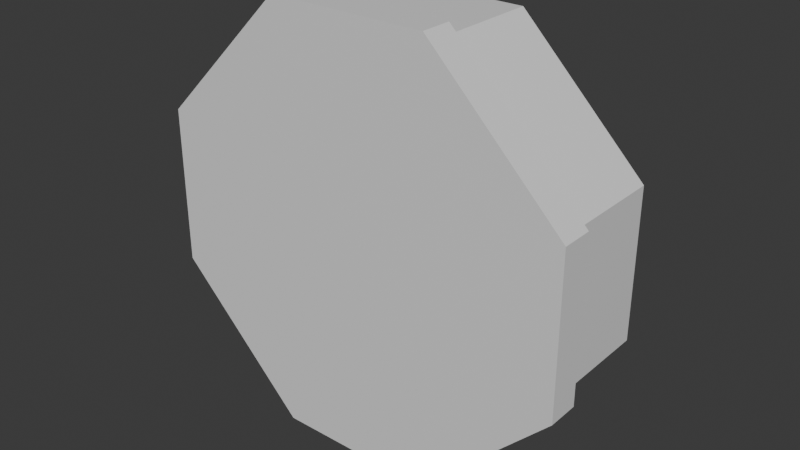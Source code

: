 # Source: Junction_box.blend  (saved by Blender 5.0.119; exported with 4.5.12 LTS)
import bpy
from mathutils import Matrix  # noqa: F401  (used for matrix-valued properties, if any)

bpy.ops.wm.read_factory_settings(use_empty=True)
scene = bpy.context.scene
scene.name = 'Scene'

# ---- collections
col_collection = bpy.data.collections.new('Collection'); scene.collection.children.link(col_collection)

# ---- materials (node trees are filled in below, after node groups)
mat_material_006 = bpy.data.materials.new('Material.006')
mat_material_006.alpha_threshold = 0.0
mat_material_006.use_backface_culling_lightprobe_volume = False
mat_material_006.roughness = 0.5
mat_material_006.line_color = (0.0, 0.0, 0.0, 1.0)

# ---- material node trees
mat_material_006.use_nodes = True; mat_material_006.node_tree.nodes.clear()
_N = mat_material_006.node_tree.nodes; _L = mat_material_006.node_tree.links
n0 = _N.new('ShaderNodeOutputMaterial'); n0.name = 'Material Output'; n0.location = (200, 100)
n1 = _N.new('ShaderNodeBsdfPrincipled'); n1.name = 'Principled BSDF'; n1.location = (-200, 100)
_L.new(n1.outputs[0], n0.inputs[0])
n0.is_active_output = True

# ---- world
world_world = bpy.data.worlds.new('World'); scene.world = world_world
world_world.use_nodes = True; world_world.node_tree.nodes.clear()
_N = world_world.node_tree.nodes; _L = world_world.node_tree.links
n0 = _N.new('ShaderNodeOutputWorld'); n0.name = 'World Output'; n0.location = (200, 100)
n1 = _N.new('ShaderNodeBackground'); n1.name = 'Background'; n1.location = (-200, 100)
n1.inputs[0].default_value = (0.05088, 0.05088, 0.05088, 1.0)
_L.new(n1.outputs[0], n0.inputs[0])
n0.is_active_output = True
world_world.color = (0.05088, 0.05088, 0.05088)
world_world.sun_shadow_jitter_overblur = 0.0

# ---- meshes
me_cube_072 = bpy.data.meshes.new('Cube.072')
me_cube_072.from_pydata([(0.05848, 0.01164, -0.1568), (0.1568, 0.01164, -0.05848), (0.05848, 0.01164, 0.1568), (0.1568, 0.01164, 0.05848), (0.05848, -0.01164, -0.1568), (0.1568, -0.01164, -0.05848), (0.05848, -0.01164, 0.1568), (0.1568, -0.01164, 0.05848), (-0.05848, 0.01164, -0.1568), (-0.1568, 0.01164, -0.05848), (-0.05848, 0.01164, 0.1568), (-0.1568, 0.01164, 0.05848), (-0.05848, -0.01164, -0.1568), (-0.1568, -0.01164, -0.05848), (-0.05848, -0.01164, 0.1568), (-0.1568, -0.01164, 0.05848)], [], [(4, 0, 1, 5), (2, 6, 7, 3), (8, 12, 13, 9), (14, 10, 11, 15), (4, 12, 8, 0), (1, 3, 7, 5), (14, 6, 2, 10), (13, 15, 11, 9), (4, 5, 7, 6, 14, 15, 13, 12)])
_uv = me_cube_072.uv_layers.new(name='UVMap')
_uv.uv.foreach_set('vector', [0.2034, 0.5784, 0.2034, 0.6716, 0.125, 0.6716, 0.125, 0.5784, 0.625, 0.07839, 0.625, 0.2239, 0.5466, 0.1716, 0.5466, 0.07839, 0.2966, 0.6716, 0.2966, 0.5784, 0.4338, 0.5784, 0.4338, 0.6716, 0.6642, 0.5, 0.6642, 0.75, 0.5466, 0.6912, 0.5466, 0.5588, 0.2034, 0.5784, 0.2966, 0.5784, 0.2966, 0.6716, 0.2034, 0.6716, 0.4534, 0.07839, 0.5466, 0.07839, 0.5466, 0.1716, 0.4534, 0.1716, 0.6642, 0.5, 0.7966, 0.5784, 0.7966, 0.6716, 0.6642, 0.75, 0.4338, 0.5784, 0.5466, 0.5588, 0.5466, 0.6912, 0.4338, 0.6716, 0.2034, 0.5784, 0.4534, 0.1716, 0.5466, 0.1716, 0.7966, 0.5784, 0.6642, 0.5, 0.5466, 0.5588, 0.4338, 0.5784, 0.2966, 0.5784])
me_cube_072.materials.append(mat_material_006)
me_cube_072.update()
me_cube_071 = bpy.data.meshes.new('Cube.071')
me_cube_071.from_pydata([(-0.05498, -0.04452, -0.1475), (-0.1475, -0.04452, -0.05498), (-0.05498, -0.04452, 0.1475), (-0.1475, -0.04452, 0.05498), (-0.05498, 0.04452, -0.1475), (-0.1475, 0.04452, -0.05498), (-0.05498, 0.04452, 0.1475), (-0.1475, 0.04452, 0.05498), (0.05498, -0.04452, -0.1475), (0.1475, -0.04452, -0.05498), (0.05498, -0.04452, 0.1475), (0.1475, -0.04452, 0.05498), (0.05498, 0.04452, -0.1475), (0.1475, 0.04452, -0.05498), (0.05498, 0.04452, 0.1475), (0.1475, 0.04452, 0.05498)], [], [(4, 0, 1, 5), (2, 6, 7, 3), (8, 12, 13, 9), (14, 10, 11, 15), (4, 12, 8, 0), (1, 3, 7, 5), (14, 6, 2, 10), (13, 15, 11, 9), (4, 5, 7, 6, 14, 15, 13, 12)])
_uv = me_cube_071.uv_layers.new(name='UVMap')
_uv.uv.foreach_set('vector', [0.2034, 0.5784, 0.2034, 0.6716, 0.125, 0.6716, 0.125, 0.5784, 0.625, 0.07839, 0.625, 0.2239, 0.5466, 0.1716, 0.5466, 0.07839, 0.2966, 0.6716, 0.2966, 0.5784, 0.4338, 0.5784, 0.4338, 0.6716, 0.6642, 0.5, 0.6642, 0.75, 0.5466, 0.6912, 0.5466, 0.5588, 0.2034, 0.5784, 0.2966, 0.5784, 0.2966, 0.6716, 0.2034, 0.6716, 0.4534, 0.07839, 0.5466, 0.07839, 0.5466, 0.1716, 0.4534, 0.1716, 0.6642, 0.5, 0.7966, 0.5784, 0.7966, 0.6716, 0.6642, 0.75, 0.4338, 0.5784, 0.5466, 0.5588, 0.5466, 0.6912, 0.4338, 0.6716, 0.2034, 0.5784, 0.4534, 0.1716, 0.5466, 0.1716, 0.7966, 0.5784, 0.6642, 0.5, 0.5466, 0.5588, 0.4338, 0.5784, 0.2966, 0.5784])
me_cube_071.materials.append(mat_material_006)
me_cube_071.update()

# ---- objects
ob_cube_082 = bpy.data.objects.new('Cube.082', me_cube_072)
ob_cube_081 = bpy.data.objects.new('Cube.081', me_cube_071)

# ---- transforms, parenting, visibility, modifiers, constraints
ob_cube_082.location = (-0.0007131, -0.04541, 0.1579)
_m = ob_cube_082.modifiers.new('Solidify', 'SOLIDIFY')
ob_cube_081.location = (-0.0007131, 0.0003374, 0.1579)
_m = ob_cube_081.modifiers.new('Solidify', 'SOLIDIFY')
_m.thickness = 0.02

# ---- collection membership
col_collection.objects.link(ob_cube_082)
col_collection.objects.link(ob_cube_081)

# ---- scene / render settings (as saved in the file)
scene.frame_start = 1; scene.frame_end = 250; scene.frame_set(0)
scene.render.engine = 'BLENDER_EEVEE_NEXT'
scene.render.bake_bias = 0.0
scene.render.bake_samples = 0
scene.cycles.sampling_pattern = 'TABULATED_SOBOL'
scene.eevee.use_volume_custom_range = False
bpy.context.view_layer.update()

# ---- added for rendering (the .blend has no active camera and no usable light): camera, sun
cam_auto = bpy.data.cameras.new('AutoCamera')
cam_auto.lens = 50.0
cam_auto.sensor_width = 36.0
cam_auto.clip_end = 1000.0
ob_auto_camera = bpy.data.objects.new('AutoCamera', cam_auto)
scene.collection.objects.link(ob_auto_camera)
ob_auto_camera.location = (0.420424, -0.511461, 0.494837)
ob_auto_camera.rotation_euler = (1.09748, -7.21219e-08, 0.694738)
scene.camera = ob_auto_camera
light_auto_sun = bpy.data.lights.new('AutoSun', 'SUN')
light_auto_sun.energy = 3.0
light_auto_sun.angle = 0.0523599
ob_auto_sun = bpy.data.objects.new('AutoSun', light_auto_sun)
scene.collection.objects.link(ob_auto_sun)
ob_auto_sun.rotation_euler = (0.872665, 0.174533, 0.523599)
bpy.context.view_layer.update()

